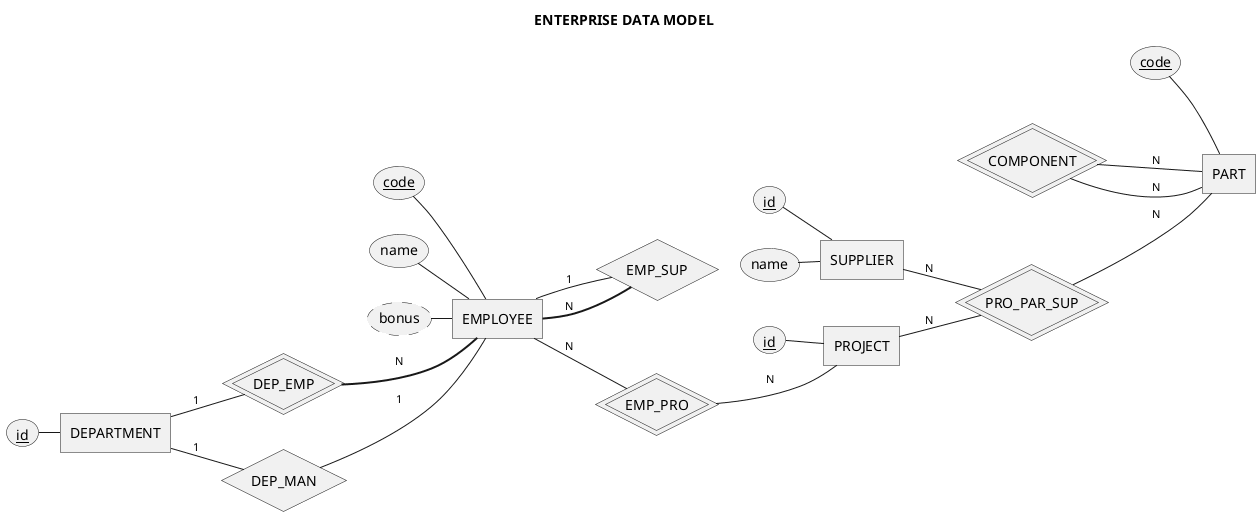

The diagram above was rendered by PlantUML. Its source (embedded in the PNG):
@startchen 11-enterprise-attribute
title ENTERPRISE DATA MODEL
left to right direction
skinparam ranksep 20

entity DEPARTMENT {
    id <<key>>
}
entity EMPLOYEE {
    code <<key>>
    name <<multy>>
    bonus <<derived>>
}
entity PROJECT {
    id <<key>>

}
entity PART{
    code <<key>>

}
entity SUPPLIER {
    id <<key>>
    name 

}

relationship DEP_EMP <<identifying>> {
}
relationship DEP_MAN {
}
relationship EMP_SUP {
}
relationship EMP_PRO <<identifying>>{
}
relationship PRO_PAR_SUP <<identifying>>{
}
relationship COMPONENT <<identifying>> {
}

DEPARTMENT -1- DEP_EMP
DEP_EMP =N= EMPLOYEE

DEPARTMENT -1- DEP_MAN
DEP_MAN -1- EMPLOYEE

EMPLOYEE -1- EMP_SUP
EMPLOYEE =N= EMP_SUP

EMPLOYEE -N- EMP_PRO
EMP_PRO -N- PROJECT

PROJECT -N- PRO_PAR_SUP
PRO_PAR_SUP -N- PART
SUPPLIER -N- PRO_PAR_SUP

COMPONENT -N- PART
COMPONENT -N- PART
@endchen